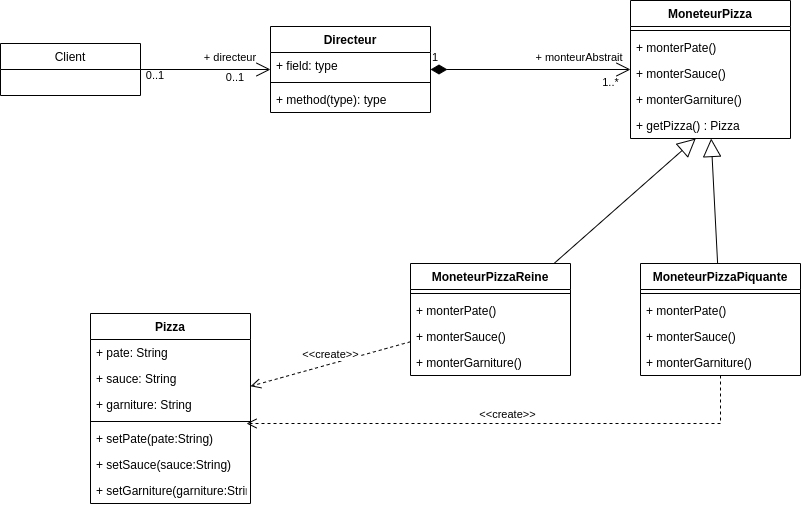

The diagram above was exported from draw.io. Its source (the exported page's mxGraphModel, read from the mxfile embedded in the PNG):
<mxGraphModel dx="1422" dy="878" grid="1" gridSize="10" guides="1" tooltips="1" connect="1" arrows="1" fold="1" page="1" pageScale="1" pageWidth="827" pageHeight="1169" math="0" shadow="0">
  <root>
    <mxCell id="0" />
    <mxCell id="1" parent="0" />
    <mxCell id="XI_-rL5rUA07nP4ry_R7-1" value="Client" style="swimlane;fontStyle=0;childLayout=stackLayout;horizontal=1;startSize=26;fillColor=none;horizontalStack=0;resizeParent=1;resizeParentMax=0;resizeLast=0;collapsible=1;marginBottom=0;" vertex="1" parent="1">
      <mxGeometry x="20" y="100" width="140" height="52" as="geometry" />
    </mxCell>
    <mxCell id="XI_-rL5rUA07nP4ry_R7-5" value="Directeur" style="swimlane;fontStyle=1;align=center;verticalAlign=top;childLayout=stackLayout;horizontal=1;startSize=26;horizontalStack=0;resizeParent=1;resizeParentMax=0;resizeLast=0;collapsible=1;marginBottom=0;" vertex="1" parent="1">
      <mxGeometry x="290" y="83" width="160" height="86" as="geometry" />
    </mxCell>
    <mxCell id="XI_-rL5rUA07nP4ry_R7-6" value="+ field: type" style="text;strokeColor=none;fillColor=none;align=left;verticalAlign=top;spacingLeft=4;spacingRight=4;overflow=hidden;rotatable=0;points=[[0,0.5],[1,0.5]];portConstraint=eastwest;" vertex="1" parent="XI_-rL5rUA07nP4ry_R7-5">
      <mxGeometry y="26" width="160" height="26" as="geometry" />
    </mxCell>
    <mxCell id="XI_-rL5rUA07nP4ry_R7-7" value="" style="line;strokeWidth=1;fillColor=none;align=left;verticalAlign=middle;spacingTop=-1;spacingLeft=3;spacingRight=3;rotatable=0;labelPosition=right;points=[];portConstraint=eastwest;" vertex="1" parent="XI_-rL5rUA07nP4ry_R7-5">
      <mxGeometry y="52" width="160" height="8" as="geometry" />
    </mxCell>
    <mxCell id="XI_-rL5rUA07nP4ry_R7-8" value="+ method(type): type" style="text;strokeColor=none;fillColor=none;align=left;verticalAlign=top;spacingLeft=4;spacingRight=4;overflow=hidden;rotatable=0;points=[[0,0.5],[1,0.5]];portConstraint=eastwest;" vertex="1" parent="XI_-rL5rUA07nP4ry_R7-5">
      <mxGeometry y="60" width="160" height="26" as="geometry" />
    </mxCell>
    <mxCell id="XI_-rL5rUA07nP4ry_R7-9" value="MoneteurPizza" style="swimlane;fontStyle=1;align=center;verticalAlign=top;childLayout=stackLayout;horizontal=1;startSize=26;horizontalStack=0;resizeParent=1;resizeParentMax=0;resizeLast=0;collapsible=1;marginBottom=0;" vertex="1" parent="1">
      <mxGeometry x="650" y="57" width="160" height="138" as="geometry" />
    </mxCell>
    <mxCell id="XI_-rL5rUA07nP4ry_R7-11" value="" style="line;strokeWidth=1;fillColor=none;align=left;verticalAlign=middle;spacingTop=-1;spacingLeft=3;spacingRight=3;rotatable=0;labelPosition=right;points=[];portConstraint=eastwest;" vertex="1" parent="XI_-rL5rUA07nP4ry_R7-9">
      <mxGeometry y="26" width="160" height="8" as="geometry" />
    </mxCell>
    <mxCell id="XI_-rL5rUA07nP4ry_R7-12" value="+ monterPate()" style="text;strokeColor=none;fillColor=none;align=left;verticalAlign=top;spacingLeft=4;spacingRight=4;overflow=hidden;rotatable=0;points=[[0,0.5],[1,0.5]];portConstraint=eastwest;" vertex="1" parent="XI_-rL5rUA07nP4ry_R7-9">
      <mxGeometry y="34" width="160" height="26" as="geometry" />
    </mxCell>
    <mxCell id="XI_-rL5rUA07nP4ry_R7-13" value="+ monterSauce()" style="text;strokeColor=none;fillColor=none;align=left;verticalAlign=top;spacingLeft=4;spacingRight=4;overflow=hidden;rotatable=0;points=[[0,0.5],[1,0.5]];portConstraint=eastwest;" vertex="1" parent="XI_-rL5rUA07nP4ry_R7-9">
      <mxGeometry y="60" width="160" height="26" as="geometry" />
    </mxCell>
    <mxCell id="XI_-rL5rUA07nP4ry_R7-14" value="+ monterGarniture()" style="text;strokeColor=none;fillColor=none;align=left;verticalAlign=top;spacingLeft=4;spacingRight=4;overflow=hidden;rotatable=0;points=[[0,0.5],[1,0.5]];portConstraint=eastwest;" vertex="1" parent="XI_-rL5rUA07nP4ry_R7-9">
      <mxGeometry y="86" width="160" height="26" as="geometry" />
    </mxCell>
    <mxCell id="XI_-rL5rUA07nP4ry_R7-15" value="+ getPizza() : Pizza" style="text;strokeColor=none;fillColor=none;align=left;verticalAlign=top;spacingLeft=4;spacingRight=4;overflow=hidden;rotatable=0;points=[[0,0.5],[1,0.5]];portConstraint=eastwest;" vertex="1" parent="XI_-rL5rUA07nP4ry_R7-9">
      <mxGeometry y="112" width="160" height="26" as="geometry" />
    </mxCell>
    <mxCell id="XI_-rL5rUA07nP4ry_R7-16" value="MoneteurPizzaPiquante" style="swimlane;fontStyle=1;align=center;verticalAlign=top;childLayout=stackLayout;horizontal=1;startSize=26;horizontalStack=0;resizeParent=1;resizeParentMax=0;resizeLast=0;collapsible=1;marginBottom=0;" vertex="1" parent="1">
      <mxGeometry x="660" y="320" width="160" height="112" as="geometry" />
    </mxCell>
    <mxCell id="XI_-rL5rUA07nP4ry_R7-17" value="" style="line;strokeWidth=1;fillColor=none;align=left;verticalAlign=middle;spacingTop=-1;spacingLeft=3;spacingRight=3;rotatable=0;labelPosition=right;points=[];portConstraint=eastwest;" vertex="1" parent="XI_-rL5rUA07nP4ry_R7-16">
      <mxGeometry y="26" width="160" height="8" as="geometry" />
    </mxCell>
    <mxCell id="XI_-rL5rUA07nP4ry_R7-18" value="+ monterPate()" style="text;strokeColor=none;fillColor=none;align=left;verticalAlign=top;spacingLeft=4;spacingRight=4;overflow=hidden;rotatable=0;points=[[0,0.5],[1,0.5]];portConstraint=eastwest;" vertex="1" parent="XI_-rL5rUA07nP4ry_R7-16">
      <mxGeometry y="34" width="160" height="26" as="geometry" />
    </mxCell>
    <mxCell id="XI_-rL5rUA07nP4ry_R7-19" value="+ monterSauce()" style="text;strokeColor=none;fillColor=none;align=left;verticalAlign=top;spacingLeft=4;spacingRight=4;overflow=hidden;rotatable=0;points=[[0,0.5],[1,0.5]];portConstraint=eastwest;" vertex="1" parent="XI_-rL5rUA07nP4ry_R7-16">
      <mxGeometry y="60" width="160" height="26" as="geometry" />
    </mxCell>
    <mxCell id="XI_-rL5rUA07nP4ry_R7-20" value="+ monterGarniture()" style="text;strokeColor=none;fillColor=none;align=left;verticalAlign=top;spacingLeft=4;spacingRight=4;overflow=hidden;rotatable=0;points=[[0,0.5],[1,0.5]];portConstraint=eastwest;" vertex="1" parent="XI_-rL5rUA07nP4ry_R7-16">
      <mxGeometry y="86" width="160" height="26" as="geometry" />
    </mxCell>
    <mxCell id="XI_-rL5rUA07nP4ry_R7-23" value="MoneteurPizzaReine" style="swimlane;fontStyle=1;align=center;verticalAlign=top;childLayout=stackLayout;horizontal=1;startSize=26;horizontalStack=0;resizeParent=1;resizeParentMax=0;resizeLast=0;collapsible=1;marginBottom=0;" vertex="1" parent="1">
      <mxGeometry x="430" y="320" width="160" height="112" as="geometry" />
    </mxCell>
    <mxCell id="XI_-rL5rUA07nP4ry_R7-24" value="" style="line;strokeWidth=1;fillColor=none;align=left;verticalAlign=middle;spacingTop=-1;spacingLeft=3;spacingRight=3;rotatable=0;labelPosition=right;points=[];portConstraint=eastwest;" vertex="1" parent="XI_-rL5rUA07nP4ry_R7-23">
      <mxGeometry y="26" width="160" height="8" as="geometry" />
    </mxCell>
    <mxCell id="XI_-rL5rUA07nP4ry_R7-25" value="+ monterPate()" style="text;strokeColor=none;fillColor=none;align=left;verticalAlign=top;spacingLeft=4;spacingRight=4;overflow=hidden;rotatable=0;points=[[0,0.5],[1,0.5]];portConstraint=eastwest;" vertex="1" parent="XI_-rL5rUA07nP4ry_R7-23">
      <mxGeometry y="34" width="160" height="26" as="geometry" />
    </mxCell>
    <mxCell id="XI_-rL5rUA07nP4ry_R7-26" value="+ monterSauce()" style="text;strokeColor=none;fillColor=none;align=left;verticalAlign=top;spacingLeft=4;spacingRight=4;overflow=hidden;rotatable=0;points=[[0,0.5],[1,0.5]];portConstraint=eastwest;" vertex="1" parent="XI_-rL5rUA07nP4ry_R7-23">
      <mxGeometry y="60" width="160" height="26" as="geometry" />
    </mxCell>
    <mxCell id="XI_-rL5rUA07nP4ry_R7-27" value="+ monterGarniture()" style="text;strokeColor=none;fillColor=none;align=left;verticalAlign=top;spacingLeft=4;spacingRight=4;overflow=hidden;rotatable=0;points=[[0,0.5],[1,0.5]];portConstraint=eastwest;" vertex="1" parent="XI_-rL5rUA07nP4ry_R7-23">
      <mxGeometry y="86" width="160" height="26" as="geometry" />
    </mxCell>
    <mxCell id="XI_-rL5rUA07nP4ry_R7-28" value="Pizza" style="swimlane;fontStyle=1;align=center;verticalAlign=top;childLayout=stackLayout;horizontal=1;startSize=26;horizontalStack=0;resizeParent=1;resizeParentMax=0;resizeLast=0;collapsible=1;marginBottom=0;" vertex="1" parent="1">
      <mxGeometry x="110" y="370" width="160" height="190" as="geometry" />
    </mxCell>
    <mxCell id="XI_-rL5rUA07nP4ry_R7-29" value="+ pate: String" style="text;strokeColor=none;fillColor=none;align=left;verticalAlign=top;spacingLeft=4;spacingRight=4;overflow=hidden;rotatable=0;points=[[0,0.5],[1,0.5]];portConstraint=eastwest;" vertex="1" parent="XI_-rL5rUA07nP4ry_R7-28">
      <mxGeometry y="26" width="160" height="26" as="geometry" />
    </mxCell>
    <mxCell id="XI_-rL5rUA07nP4ry_R7-32" value="+ sauce: String" style="text;strokeColor=none;fillColor=none;align=left;verticalAlign=top;spacingLeft=4;spacingRight=4;overflow=hidden;rotatable=0;points=[[0,0.5],[1,0.5]];portConstraint=eastwest;" vertex="1" parent="XI_-rL5rUA07nP4ry_R7-28">
      <mxGeometry y="52" width="160" height="26" as="geometry" />
    </mxCell>
    <mxCell id="XI_-rL5rUA07nP4ry_R7-33" value="+ garniture: String" style="text;strokeColor=none;fillColor=none;align=left;verticalAlign=top;spacingLeft=4;spacingRight=4;overflow=hidden;rotatable=0;points=[[0,0.5],[1,0.5]];portConstraint=eastwest;" vertex="1" parent="XI_-rL5rUA07nP4ry_R7-28">
      <mxGeometry y="78" width="160" height="26" as="geometry" />
    </mxCell>
    <mxCell id="XI_-rL5rUA07nP4ry_R7-30" value="" style="line;strokeWidth=1;fillColor=none;align=left;verticalAlign=middle;spacingTop=-1;spacingLeft=3;spacingRight=3;rotatable=0;labelPosition=right;points=[];portConstraint=eastwest;" vertex="1" parent="XI_-rL5rUA07nP4ry_R7-28">
      <mxGeometry y="104" width="160" height="8" as="geometry" />
    </mxCell>
    <mxCell id="XI_-rL5rUA07nP4ry_R7-31" value="+ setPate(pate:String)" style="text;strokeColor=none;fillColor=none;align=left;verticalAlign=top;spacingLeft=4;spacingRight=4;overflow=hidden;rotatable=0;points=[[0,0.5],[1,0.5]];portConstraint=eastwest;" vertex="1" parent="XI_-rL5rUA07nP4ry_R7-28">
      <mxGeometry y="112" width="160" height="26" as="geometry" />
    </mxCell>
    <mxCell id="XI_-rL5rUA07nP4ry_R7-35" value="+ setSauce(sauce:String)" style="text;strokeColor=none;fillColor=none;align=left;verticalAlign=top;spacingLeft=4;spacingRight=4;overflow=hidden;rotatable=0;points=[[0,0.5],[1,0.5]];portConstraint=eastwest;" vertex="1" parent="XI_-rL5rUA07nP4ry_R7-28">
      <mxGeometry y="138" width="160" height="26" as="geometry" />
    </mxCell>
    <mxCell id="XI_-rL5rUA07nP4ry_R7-36" value="+ setGarniture(garniture:String)" style="text;strokeColor=none;fillColor=none;align=left;verticalAlign=top;spacingLeft=4;spacingRight=4;overflow=hidden;rotatable=0;points=[[0,0.5],[1,0.5]];portConstraint=eastwest;" vertex="1" parent="XI_-rL5rUA07nP4ry_R7-28">
      <mxGeometry y="164" width="160" height="26" as="geometry" />
    </mxCell>
    <mxCell id="XI_-rL5rUA07nP4ry_R7-37" value="&amp;lt;&amp;lt;create&amp;gt;&amp;gt;" style="html=1;verticalAlign=bottom;endArrow=open;dashed=1;endSize=8;rounded=0;" edge="1" parent="1" source="XI_-rL5rUA07nP4ry_R7-23" target="XI_-rL5rUA07nP4ry_R7-28">
      <mxGeometry relative="1" as="geometry">
        <mxPoint x="320" y="395.5" as="sourcePoint" />
        <mxPoint x="240" y="395.5" as="targetPoint" />
      </mxGeometry>
    </mxCell>
    <mxCell id="XI_-rL5rUA07nP4ry_R7-38" value="&amp;lt;&amp;lt;create&amp;gt;&amp;gt;" style="html=1;verticalAlign=bottom;endArrow=open;dashed=1;endSize=8;rounded=0;entryX=0.975;entryY=0.75;entryDx=0;entryDy=0;entryPerimeter=0;" edge="1" parent="1" source="XI_-rL5rUA07nP4ry_R7-16" target="XI_-rL5rUA07nP4ry_R7-30">
      <mxGeometry relative="1" as="geometry">
        <mxPoint x="650" y="473" as="sourcePoint" />
        <mxPoint x="210" y="489.0769230769231" as="targetPoint" />
        <Array as="points">
          <mxPoint x="740" y="480" />
        </Array>
      </mxGeometry>
    </mxCell>
    <mxCell id="XI_-rL5rUA07nP4ry_R7-39" value="" style="endArrow=block;endSize=16;endFill=0;html=1;rounded=0;" edge="1" parent="1" source="XI_-rL5rUA07nP4ry_R7-23" target="XI_-rL5rUA07nP4ry_R7-15">
      <mxGeometry width="160" relative="1" as="geometry">
        <mxPoint x="330" y="390" as="sourcePoint" />
        <mxPoint x="490" y="390" as="targetPoint" />
      </mxGeometry>
    </mxCell>
    <mxCell id="XI_-rL5rUA07nP4ry_R7-40" value="" style="endArrow=block;endSize=16;endFill=0;html=1;rounded=0;" edge="1" parent="1" source="XI_-rL5rUA07nP4ry_R7-16" target="XI_-rL5rUA07nP4ry_R7-15">
      <mxGeometry width="160" relative="1" as="geometry">
        <mxPoint x="553.0801687763712" y="330" as="sourcePoint" />
        <mxPoint x="619.2405063291139" y="218" as="targetPoint" />
      </mxGeometry>
    </mxCell>
    <mxCell id="XI_-rL5rUA07nP4ry_R7-42" value="1" style="endArrow=open;html=1;endSize=12;startArrow=diamondThin;startSize=14;startFill=1;edgeStyle=orthogonalEdgeStyle;align=left;verticalAlign=bottom;rounded=0;" edge="1" parent="1" source="XI_-rL5rUA07nP4ry_R7-5" target="XI_-rL5rUA07nP4ry_R7-9">
      <mxGeometry x="-1" y="3" relative="1" as="geometry">
        <mxPoint x="450" y="120" as="sourcePoint" />
        <mxPoint x="610" y="120" as="targetPoint" />
      </mxGeometry>
    </mxCell>
    <mxCell id="XI_-rL5rUA07nP4ry_R7-44" value="" style="endArrow=open;endFill=1;endSize=12;html=1;rounded=0;" edge="1" parent="1" source="XI_-rL5rUA07nP4ry_R7-1" target="XI_-rL5rUA07nP4ry_R7-5">
      <mxGeometry width="160" relative="1" as="geometry">
        <mxPoint x="110" y="180" as="sourcePoint" />
        <mxPoint x="270" y="180" as="targetPoint" />
      </mxGeometry>
    </mxCell>
    <mxCell id="XI_-rL5rUA07nP4ry_R7-45" value="+ directeur" style="text;align=center;fontStyle=0;verticalAlign=middle;spacingLeft=3;spacingRight=3;strokeColor=none;rotatable=0;points=[[0,0.5],[1,0.5]];portConstraint=eastwest;fontSize=11;" vertex="1" parent="1">
      <mxGeometry x="210" y="100" width="80" height="26" as="geometry" />
    </mxCell>
    <mxCell id="XI_-rL5rUA07nP4ry_R7-46" value="+ monteurAbstrait" style="text;align=center;fontStyle=0;verticalAlign=middle;spacingLeft=3;spacingRight=3;strokeColor=none;rotatable=0;points=[[0,0.5],[1,0.5]];portConstraint=eastwest;fontSize=11;" vertex="1" parent="1">
      <mxGeometry x="559" y="100" width="80" height="26" as="geometry" />
    </mxCell>
    <mxCell id="XI_-rL5rUA07nP4ry_R7-47" value="1..*" style="text;align=center;fontStyle=0;verticalAlign=middle;spacingLeft=3;spacingRight=3;strokeColor=none;rotatable=0;points=[[0,0.5],[1,0.5]];portConstraint=eastwest;fontSize=11;html=1;" vertex="1" parent="1">
      <mxGeometry x="590" y="126" width="80" height="26" as="geometry" />
    </mxCell>
    <mxCell id="XI_-rL5rUA07nP4ry_R7-48" value="0..1" style="text;align=center;fontStyle=0;verticalAlign=middle;spacingLeft=3;spacingRight=3;strokeColor=none;rotatable=0;points=[[0,0.5],[1,0.5]];portConstraint=eastwest;fontSize=11;" vertex="1" parent="1">
      <mxGeometry x="220" y="126" width="70" height="15" as="geometry" />
    </mxCell>
    <mxCell id="XI_-rL5rUA07nP4ry_R7-49" value="0..1" style="text;align=center;fontStyle=0;verticalAlign=middle;spacingLeft=3;spacingRight=3;strokeColor=none;rotatable=0;points=[[0,0.5],[1,0.5]];portConstraint=eastwest;fontSize=11;" vertex="1" parent="1">
      <mxGeometry x="150" y="126" width="50" height="11" as="geometry" />
    </mxCell>
  </root>
</mxGraphModel>